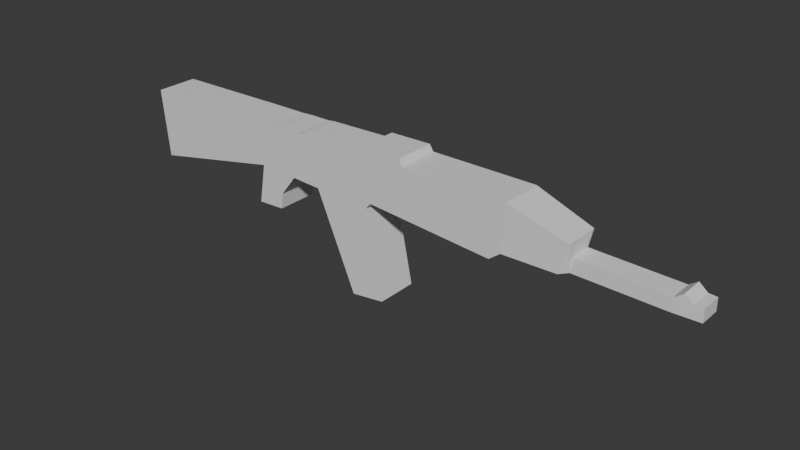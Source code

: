 # Source: assault_rifle.blend  (saved by Blender 4.3.34; exported with 4.5.12 LTS)
import bpy
from mathutils import Matrix  # noqa: F401  (used for matrix-valued properties, if any)

bpy.ops.wm.read_factory_settings(use_empty=True)
scene = bpy.context.scene
scene.name = 'Scene'

# ---- collections
col_collection = bpy.data.collections.new('Collection'); scene.collection.children.link(col_collection)

# ---- materials (node trees are filled in below, after node groups)
mat_material = bpy.data.materials.new('Material')
mat_material.alpha_threshold = 0.0
mat_material.roughness = 0.5
mat_material.line_color = (0.0, 0.0, 0.0, 1.0)

# ---- material node trees
mat_material.use_nodes = True; mat_material.node_tree.nodes.clear()
_N = mat_material.node_tree.nodes; _L = mat_material.node_tree.links
n0 = _N.new('ShaderNodeOutputMaterial'); n0.name = 'Material Output'; n0.location = (300, 300)
n1 = _N.new('ShaderNodeBsdfPrincipled'); n1.name = 'Principled BSDF'; n1.location = (10, 300)
n1.inputs[3].default_value = 1.45
_L.new(n1.outputs[0], n0.inputs[0])
n0.is_active_output = True

# ---- world
world_world = bpy.data.worlds.new('World'); scene.world = world_world
world_world.use_nodes = True; world_world.node_tree.nodes.clear()
_N = world_world.node_tree.nodes; _L = world_world.node_tree.links
n0 = _N.new('ShaderNodeOutputWorld'); n0.name = 'World Output'; n0.location = (300, 300)
n1 = _N.new('ShaderNodeBackground'); n1.name = 'Background'; n1.location = (10, 300)
n1.inputs[0].default_value = (0.05088, 0.05088, 0.05088, 1.0)
_L.new(n1.outputs[0], n0.inputs[0])
n0.is_active_output = True
world_world.color = (0.05088, 0.05088, 0.05088)
world_world.sun_shadow_jitter_overblur = 0.0

# ---- meshes
me_cube = bpy.data.meshes.new('Cube')
me_cube.from_pydata([(2.005, 0.07845, 0.07313), (2.005, 0.07845, -0.009997), (2.005, -0.06918, 0.07313), (2.005, -0.06918, -0.009997), (-2.012, 0.1442, 0.2876), (-1.967, 0.1442, -0.1842), (-2.012, -0.1442, 0.2876), (-1.967, -0.1442, -0.1842), (-0.1527, 0.1442, -0.03205), (-0.2347, -0.1442, 0.3257), (-0.1527, -0.1442, -0.03205), (-0.2347, 0.1442, 0.3257), (-1.023, 0.1442, 0.008955), (-1.156, -0.1442, 0.301), (-1.023, -0.1442, 0.008955), (-1.156, 0.1442, 0.301), (0.8334, -0.1442, 0.00473), (0.8599, 0.1442, 0.3257), (0.8334, 0.1442, 0.00473), (0.8599, -0.1442, 0.3257), (-0.1143, 0.1442, 0.01416), (-0.1867, -0.1442, 0.3624), (-0.1143, -0.1442, 0.01416), (-0.1867, 0.1442, 0.3624), (1.239, -0.07875, 0.002745), (1.248, 0.07686, 0.09746), (1.239, 0.07686, 0.002745), (1.248, -0.07875, 0.09746), (1.189, 0.1244, -0.003699), (1.251, -0.1216, 0.1939), (1.189, -0.1216, -0.003699), (1.251, 0.1244, 0.1939), (0.7568, -0.1442, -0.05382), (0.8289, 0.1442, 0.3257), (0.7568, 0.1442, -0.05382), (0.8289, -0.1442, 0.3257), (1.89, -0.07666, -0.008074), (1.891, 0.08501, 0.1193), (1.89, 0.08501, -0.008074), (1.891, -0.07666, 0.1193), (1.947, -0.07294, -0.009031), (1.948, 0.08174, 0.07498), (1.947, 0.08174, -0.009031), (1.948, -0.07294, 0.07498), (1.832, 0.08827, -0.007117), (1.834, -0.08039, 0.07863), (1.832, -0.08039, -0.007117), (1.834, 0.08827, 0.07863), (-0.029, -0.1442, -0.634), (-0.2586, 0.1442, 0.3251), (-0.029, 0.1442, -0.634), (-0.2586, -0.1442, 0.3251), (-0.5439, 0.1442, -0.01279), (-0.6674, -0.1442, 0.3141), (-0.5439, -0.1442, -0.01279), (-0.6674, 0.1442, 0.3141), (-0.2632, -0.1442, -0.6645), (-0.5442, 0.1442, 0.3174), (-0.2632, 0.1442, -0.6645), (-0.5442, -0.1442, 0.3174), (-1.071, 0.1442, -0.2666), (-0.9404, -0.1442, 0.3018), (-1.071, -0.1442, -0.2666), (-0.9404, 0.1442, 0.3018), (-0.7525, -0.1442, -0.002525), (-0.7115, 0.1442, 0.3079), (-0.7525, 0.1442, -0.002525), (-0.7115, -0.1442, 0.3079), (-0.867, 0.1442, -0.15), (-0.7363, -0.1442, 0.3073), (-0.867, -0.1442, -0.15), (-0.7363, 0.1442, 0.3073), (-0.8789, 0.1442, -0.2577), (-0.8547, -0.1442, 0.307), (-0.8789, -0.1442, -0.2577), (-0.8547, 0.1442, 0.307), (0.1589, 0.1442, -0.007166), (0.1319, -0.1442, 0.3257), (0.1589, -0.1442, -0.007166), (0.1319, 0.1442, 0.3257), (0.1362, 0.1442, -0.00539), (0.1054, -0.1442, 0.3678), (0.1362, -0.1442, -0.00539), (0.1054, 0.1442, 0.3678)], [], [(15, 4, 6, 13), (14, 13, 6, 7), (7, 6, 4, 5), (42, 1, 3, 40), (1, 0, 2, 3), (42, 41, 0, 1), (50, 49, 11, 8), (50, 8, 10, 48), (22, 21, 9, 10), (23, 11, 9, 21), (5, 12, 14, 7), (5, 4, 15, 12), (62, 61, 13, 14), (63, 15, 13, 61), (31, 17, 19, 29), (30, 29, 19, 16), (34, 33, 17, 18), (34, 18, 16, 32), (8, 20, 22, 10), (8, 11, 23, 20), (83, 23, 21, 81), (82, 81, 21, 22), (46, 45, 27, 24), (47, 25, 27, 45), (28, 31, 25, 26), (28, 26, 24, 30), (18, 28, 30, 16), (18, 17, 31, 28), (24, 27, 29, 30), (25, 31, 29, 27), (16, 19, 35, 32), (17, 33, 35, 19), (76, 34, 32, 78), (76, 79, 33, 34), (41, 37, 39, 43), (40, 43, 39, 36), (44, 47, 37, 38), (44, 38, 36, 46), (3, 2, 43, 40), (0, 41, 43, 2), (38, 37, 41, 42), (38, 42, 40, 36), (26, 44, 46, 24), (26, 25, 47, 44), (37, 47, 45, 39), (36, 39, 45, 46), (11, 49, 51, 9), (10, 9, 51, 48), (58, 50, 48, 56), (58, 57, 49, 50), (66, 65, 55, 52), (66, 52, 54, 64), (57, 55, 53, 59), (56, 59, 53, 54), (48, 51, 59, 56), (49, 57, 59, 51), (52, 55, 57, 58), (52, 58, 56, 54), (12, 60, 62, 14), (12, 15, 63, 60), (75, 63, 61, 73), (74, 73, 61, 62), (54, 53, 67, 64), (55, 65, 67, 53), (68, 66, 64, 70), (68, 71, 65, 66), (72, 75, 71, 68), (72, 68, 70, 74), (64, 67, 69, 70), (65, 71, 69, 67), (60, 72, 74, 62), (60, 63, 75, 72), (70, 69, 73, 74), (71, 75, 73, 69), (80, 83, 79, 76), (80, 76, 78, 82), (32, 35, 77, 78), (33, 79, 77, 35), (20, 80, 82, 22), (20, 23, 83, 80), (78, 77, 81, 82), (79, 83, 81, 77)])
_uv = me_cube.uv_layers.new(name='UVMap')
_uv.uv.foreach_set('vector', [0.821, 0.5, 0.875, 0.5, 0.875, 0.75, 0.821, 0.75, 0.375, 0.946, 0.625, 0.946, 0.625, 1.0, 0.375, 1.0, 0.375, 0.0, 0.625, 0.0, 0.625, 0.25, 0.375, 0.25, 0.3714, 0.5, 0.375, 0.5, 0.375, 0.75, 0.3714, 0.75, 0.375, 0.5, 0.625, 0.5, 0.625, 0.75, 0.375, 0.75, 0.375, 0.4964, 0.625, 0.4964, 0.625, 0.5, 0.375, 0.5, 0.375, 0.3593, 0.625, 0.3593, 0.625, 0.3608, 0.375, 0.3608, 0.2343, 0.5, 0.2358, 0.5, 0.2358, 0.75, 0.2343, 0.75, 0.375, 0.8851, 0.625, 0.8851, 0.625, 0.8892, 0.375, 0.8892, 0.7601, 0.5, 0.7642, 0.5, 0.7642, 0.75, 0.7601, 0.75, 0.125, 0.5, 0.179, 0.5, 0.179, 0.75, 0.125, 0.75, 0.375, 0.25, 0.625, 0.25, 0.625, 0.304, 0.375, 0.304, 0.375, 0.9442, 0.625, 0.9442, 0.625, 0.946, 0.375, 0.946, 0.8192, 0.5, 0.821, 0.5, 0.821, 0.75, 0.8192, 0.75, 0.6747, 0.5, 0.6962, 0.5, 0.6962, 0.75, 0.6747, 0.75, 0.375, 0.7997, 0.625, 0.7997, 0.625, 0.8212, 0.375, 0.8212, 0.375, 0.4269, 0.625, 0.4269, 0.625, 0.4288, 0.375, 0.4288, 0.3019, 0.5, 0.3038, 0.5, 0.3038, 0.75, 0.3019, 0.75, 0.2358, 0.5, 0.2399, 0.5, 0.2399, 0.75, 0.2358, 0.75, 0.375, 0.3608, 0.625, 0.3608, 0.625, 0.3649, 0.375, 0.3649, 0.7422, 0.5, 0.7601, 0.5, 0.7601, 0.75, 0.7422, 0.75, 0.375, 0.8672, 0.625, 0.8672, 0.625, 0.8851, 0.375, 0.8851, 0.375, 0.7606, 0.625, 0.7606, 0.625, 0.7971, 0.375, 0.7971, 0.6356, 0.5, 0.6721, 0.5, 0.6721, 0.75, 0.6356, 0.75, 0.375, 0.4503, 0.625, 0.4503, 0.625, 0.4529, 0.375, 0.4529, 0.3253, 0.5, 0.3279, 0.5, 0.3279, 0.75, 0.3253, 0.75, 0.3038, 0.5, 0.3253, 0.5, 0.3253, 0.75, 0.3038, 0.75, 0.375, 0.4288, 0.625, 0.4288, 0.625, 0.4503, 0.375, 0.4503, 0.375, 0.7971, 0.625, 0.7971, 0.625, 0.7997, 0.375, 0.7997, 0.6721, 0.5, 0.6747, 0.5, 0.6747, 0.75, 0.6721, 0.75, 0.375, 0.8212, 0.625, 0.8212, 0.625, 0.8231, 0.375, 0.8231, 0.6962, 0.5, 0.6981, 0.5, 0.6981, 0.75, 0.6962, 0.75, 0.2594, 0.5, 0.3019, 0.5, 0.3019, 0.75, 0.2594, 0.75, 0.375, 0.3844, 0.625, 0.3844, 0.625, 0.4269, 0.375, 0.4269, 0.6286, 0.5, 0.6321, 0.5, 0.6321, 0.75, 0.6286, 0.75, 0.375, 0.7536, 0.625, 0.7536, 0.625, 0.7571, 0.375, 0.7571, 0.375, 0.4894, 0.625, 0.4894, 0.625, 0.4929, 0.375, 0.4929, 0.3644, 0.5, 0.3679, 0.5, 0.3679, 0.75, 0.3644, 0.75, 0.375, 0.75, 0.625, 0.75, 0.625, 0.7536, 0.375, 0.7536, 0.625, 0.5, 0.6286, 0.5, 0.6286, 0.75, 0.625, 0.75, 0.375, 0.4929, 0.625, 0.4929, 0.625, 0.4964, 0.375, 0.4964, 0.3679, 0.5, 0.3714, 0.5, 0.3714, 0.75, 0.3679, 0.75, 0.3279, 0.5, 0.3644, 0.5, 0.3644, 0.75, 0.3279, 0.75, 0.375, 0.4529, 0.625, 0.4529, 0.625, 0.4894, 0.375, 0.4894, 0.6321, 0.5, 0.6356, 0.5, 0.6356, 0.75, 0.6321, 0.75, 0.375, 0.7571, 0.625, 0.7571, 0.625, 0.7606, 0.375, 0.7606, 0.7642, 0.5, 0.7657, 0.5, 0.7657, 0.75, 0.7642, 0.75, 0.375, 0.8892, 0.625, 0.8892, 0.625, 0.8907, 0.375, 0.8907, 0.2167, 0.5, 0.2343, 0.5, 0.2343, 0.75, 0.2167, 0.75, 0.375, 0.3417, 0.625, 0.3417, 0.625, 0.3593, 0.375, 0.3593, 0.375, 0.3199, 0.625, 0.3199, 0.625, 0.3341, 0.375, 0.3341, 0.1949, 0.5, 0.2091, 0.5, 0.2091, 0.75, 0.1949, 0.75, 0.7833, 0.5, 0.7909, 0.5, 0.7909, 0.75, 0.7833, 0.75, 0.375, 0.9083, 0.625, 0.9083, 0.625, 0.9159, 0.375, 0.9159, 0.375, 0.8907, 0.625, 0.8907, 0.625, 0.9083, 0.375, 0.9083, 0.7657, 0.5, 0.7833, 0.5, 0.7833, 0.75, 0.7657, 0.75, 0.375, 0.3341, 0.625, 0.3341, 0.625, 0.3417, 0.375, 0.3417, 0.2091, 0.5, 0.2167, 0.5, 0.2167, 0.75, 0.2091, 0.75, 0.179, 0.5, 0.1808, 0.5, 0.1808, 0.75, 0.179, 0.75, 0.375, 0.304, 0.625, 0.304, 0.625, 0.3058, 0.375, 0.3058, 0.8074, 0.5, 0.8192, 0.5, 0.8192, 0.75, 0.8074, 0.75, 0.375, 0.9324, 0.625, 0.9324, 0.625, 0.9442, 0.375, 0.9442, 0.375, 0.9159, 0.625, 0.9159, 0.625, 0.9301, 0.375, 0.9301, 0.7909, 0.5, 0.8051, 0.5, 0.8051, 0.75, 0.7909, 0.75, 0.1934, 0.5, 0.1949, 0.5, 0.1949, 0.75, 0.1934, 0.75, 0.375, 0.3184, 0.625, 0.3184, 0.625, 0.3199, 0.375, 0.3199, 0.375, 0.3176, 0.625, 0.3176, 0.625, 0.3184, 0.375, 0.3184, 0.1926, 0.5, 0.1934, 0.5, 0.1934, 0.75, 0.1926, 0.75, 0.375, 0.9301, 0.625, 0.9301, 0.625, 0.9316, 0.375, 0.9316, 0.8051, 0.5, 0.8066, 0.5, 0.8066, 0.75, 0.8051, 0.75, 0.1808, 0.5, 0.1926, 0.5, 0.1926, 0.75, 0.1808, 0.75, 0.375, 0.3058, 0.625, 0.3058, 0.625, 0.3176, 0.375, 0.3176, 0.375, 0.9316, 0.625, 0.9316, 0.625, 0.9324, 0.375, 0.9324, 0.8066, 0.5, 0.8074, 0.5, 0.8074, 0.75, 0.8066, 0.75, 0.375, 0.3828, 0.625, 0.3828, 0.625, 0.3844, 0.375, 0.3844, 0.2578, 0.5, 0.2594, 0.5, 0.2594, 0.75, 0.2578, 0.75, 0.375, 0.8231, 0.625, 0.8231, 0.625, 0.8656, 0.375, 0.8656, 0.6981, 0.5, 0.7406, 0.5, 0.7406, 0.75, 0.6981, 0.75, 0.2399, 0.5, 0.2578, 0.5, 0.2578, 0.75, 0.2399, 0.75, 0.375, 0.3649, 0.625, 0.3649, 0.625, 0.3828, 0.375, 0.3828, 0.375, 0.8656, 0.625, 0.8656, 0.625, 0.8672, 0.375, 0.8672, 0.7406, 0.5, 0.7422, 0.5, 0.7422, 0.75, 0.7406, 0.75])
me_cube.materials.append(mat_material)
me_cube.use_mirror_vertex_groups = False
me_cube.update()

# ---- objects
ob_cube = bpy.data.objects.new('Cube', me_cube)
ob_empty = bpy.data.objects.new('Empty', None)

# ---- transforms, parenting, visibility, modifiers, constraints
ob_cube.location = (0.0, 0.0, 0.0)
ob_cube.lock_rotations_4d = False
ob_cube.empty_display_type = 'ARROWS'
ob_cube.lineart.crease_threshold = 0.0
ob_empty.location = (0.0, 0.0, 0.0)
ob_empty.rotation_euler = (1.571, 0.0, 0.0)
ob_empty.empty_display_type = 'IMAGE'
ob_empty.empty_display_size = 5.0

# ---- collection membership
col_collection.objects.link(ob_cube)
col_collection.objects.link(ob_empty)

# ---- scene / render settings (as saved in the file)
scene.frame_start = 1; scene.frame_end = 250; scene.frame_set(1)
scene.render.engine = 'BLENDER_EEVEE_NEXT'
bpy.context.view_layer.update()

# ---- added for rendering (the .blend has no active camera and no usable light): camera, sun
cam_auto = bpy.data.cameras.new('AutoCamera')
cam_auto.lens = 50.0
cam_auto.sensor_width = 36.0
cam_auto.clip_end = 1000.0
ob_auto_camera = bpy.data.objects.new('AutoCamera', cam_auto)
scene.collection.objects.link(ob_auto_camera)
ob_auto_camera.location = (3.84347, -4.6159, 2.92893)
ob_auto_camera.rotation_euler = (1.09748, -7.21219e-08, 0.694738)
scene.camera = ob_auto_camera
light_auto_sun = bpy.data.lights.new('AutoSun', 'SUN')
light_auto_sun.energy = 3.0
light_auto_sun.angle = 0.0523599
ob_auto_sun = bpy.data.objects.new('AutoSun', light_auto_sun)
scene.collection.objects.link(ob_auto_sun)
ob_auto_sun.rotation_euler = (0.872665, 0.174533, 0.523599)
bpy.context.view_layer.update()
